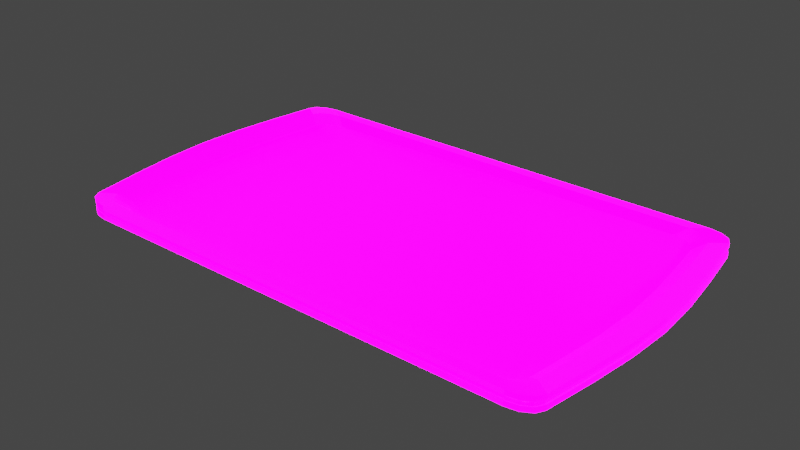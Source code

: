 # Source: uugui_tray.blend  (saved by Blender 2.83.18; exported with 4.5.12 LTS)
import bpy
from mathutils import Matrix  # noqa: F401  (used for matrix-valued properties, if any)

bpy.ops.wm.read_factory_settings(use_empty=True)
scene = bpy.context.scene
scene.name = 'Scene'

# ---- collections
col_collection = bpy.data.collections.new('Collection'); scene.collection.children.link(col_collection)

# ---- images (referenced by path relative to the original .blend; pixels are not part of the script)
import os
ASSET_DIR = os.environ.get("B2B_ASSET_DIR", "")  # directory of the original .blend (textures are referenced by path, not embedded)
HERE = os.path.dirname(os.path.abspath(__file__))  # packed textures are extracted next to this script under _unpacked/

def load_image(name, relpath, width, height, colorspace="sRGB"):
    """Load a texture the original file referenced (path relative to the .blend, or extracted next to this script)."""
    p = next((c for c in (os.path.join(HERE, relpath), os.path.join(ASSET_DIR, relpath)) if relpath and os.path.exists(c)), "")
    if p:
        img = bpy.data.images.load(p, check_existing=True)
        img.name = name
    else:  # same state as the original file: an image datablock whose file is absent (Cycles renders it pink)
        img = bpy.data.images.new(name, width, height)
        img.source = "FILE"
        img.filepath = "//" + (relpath or name)
    img.colorspace_settings.name = colorspace
    return img
img_tray_tray_basecolor_png = load_image('Tray_Tray_BaseColor.png', 'Textures/Tray_Tray_BaseColor.png', 1024, 1024, 'sRGB')
img_tray_tray_metallic_png = load_image('Tray_Tray_Metallic.png', 'Textures/Tray_Tray_Metallic.png', 1024, 1024, 'Non-Color')
img_tray_tray_roughness_png = load_image('Tray_Tray_Roughness.png', 'Textures/Tray_Tray_Roughness.png', 1024, 1024, 'Non-Color')
img_tray_tray_normal_png = load_image('Tray_Tray_Normal.png', 'Textures/Tray_Tray_Normal.png', 1024, 1024, 'Non-Color')
img_tray_tray_height_png = load_image('Tray_Tray_Height.png', 'Textures/Tray_Tray_Height.png', 1024, 1024, 'Non-Color')
img_tray_tray_emissive_png = load_image('Tray_Tray_Emissive.png', 'Textures/Tray_Tray_Emissive.png', 1024, 1024, 'sRGB')

# ---- materials (node trees are filled in below, after node groups)
mat_tray = bpy.data.materials.new('Tray')
mat_tray.alpha_threshold = 0.0
mat_tray.line_color = (0.0, 0.0, 0.0, 1.0)

# ---- node groups
ng_auto_smooth = bpy.data.node_groups.new('Auto Smooth', 'GeometryNodeTree')
_s = ng_auto_smooth.interface.new_socket(name='Geometry', in_out='OUTPUT', socket_type='NodeSocketGeometry')
_s = ng_auto_smooth.interface.new_socket(name='Geometry', in_out='INPUT', socket_type='NodeSocketGeometry')
_s = ng_auto_smooth.interface.new_socket(name='Angle', in_out='INPUT', socket_type='NodeSocketFloat')
_s.subtype = 'ANGLE'
_s.min_value = 0.0
_s.max_value = 3.142
ng_auto_smooth.is_modifier = True
_N = ng_auto_smooth.nodes; _L = ng_auto_smooth.links
n0 = _N.new('NodeGroupOutput'); n0.name = 'Group Output'; n0.location = (480, -100)
n1 = _N.new('NodeGroupInput'); n1.name = 'Group Input'; n1.location = (-420, -300)
n2 = _N.new('NodeGroupInput'); n2.name = 'Group Input.001'; n2.location = (-60, -100)
n3 = _N.new('GeometryNodeSetShadeSmooth'); n3.name = 'Set Shade Smooth'; n3.location = (120, -100)
n3.domain = 'EDGE'
n4 = _N.new('GeometryNodeSetShadeSmooth'); n4.name = 'Set Shade Smooth.001'; n4.location = (300, -100)
n5 = _N.new('GeometryNodeInputMeshEdgeAngle'); n5.name = 'Edge Angle'; n5.location = (-420, -220)
n6 = _N.new('GeometryNodeInputEdgeSmooth'); n6.name = 'Is Edge Smooth'; n6.location = (-60, -160)
n7 = _N.new('GeometryNodeInputShadeSmooth'); n7.name = 'Is Face Smooth'; n7.location = (-240, -340)
n8 = _N.new('FunctionNodeBooleanMath'); n8.name = 'Boolean Math'; n8.location = (-60, -220)
n9 = _N.new('FunctionNodeCompare'); n9.name = 'Compare'; n9.location = (-240, -180)
n9.operation = 'LESS_EQUAL'
_L.new(n5.outputs[0], n9.inputs[0])
_L.new(n4.outputs[0], n0.inputs[0])
_L.new(n1.outputs[1], n9.inputs[1])
_L.new(n9.outputs[0], n8.inputs[0])
_L.new(n7.outputs[0], n8.inputs[1])
_L.new(n2.outputs[0], n3.inputs[0])
_L.new(n6.outputs[0], n3.inputs[1])
_L.new(n3.outputs[0], n4.inputs[0])
_L.new(n8.outputs[0], n3.inputs[2])
n0.is_active_output = True

# ---- material node trees
mat_tray.use_nodes = True; mat_tray.node_tree.nodes.clear()
_N = mat_tray.node_tree.nodes; _L = mat_tray.node_tree.links
n0 = _N.new('NodeFrame'); n0.name = 'Frame'; n0.location = (-1270, 330)
n0.label = 'Mapping'
n0.width = 400
n1 = _N.new('NodeFrame'); n1.name = 'Frame.001'; n1.location = (-628, 530)
n1.label = 'Textures'
n1.width = 358
n2 = _N.new('ShaderNodeDisplacement'); n2.name = 'Displacement'; n2.location = (10, -260)
n2.inputs[2].default_value = 1.0
n3 = _N.new('ShaderNodeNormalMap'); n3.name = 'Normal Map'; n3.location = (-240, -340)
n4 = _N.new('ShaderNodeMapping'); n4.name = 'Mapping'; n4.location = (230, -30)
n5 = _N.new('ShaderNodeTexCoord'); n5.name = 'Texture Coordinate'; n5.location = (30, -30)
n6 = _N.new('ShaderNodeBsdfPrincipled'); n6.name = 'Principled BSDF'; n6.location = (10, 300)
n6.distribution = 'GGX'
n6.subsurface_method = 'BURLEY'
n6.inputs[3].default_value = 1.45
n6.inputs[27].default_value = (0.0, 0.0, 0.0, 1.0)
n6.inputs[28].default_value = 1.0
n7 = _N.new('ShaderNodeTexImage'); n7.name = 'Image Texture.001'; n7.location = (88, -30)
n7.label = 'Base Color'
n7.image = img_tray_tray_basecolor_png
n8 = _N.new('ShaderNodeTexImage'); n8.name = 'Image Texture.002'; n8.location = (88, -310)
n8.label = 'Metallic'
n8.image = img_tray_tray_metallic_png
n9 = _N.new('ShaderNodeTexImage'); n9.name = 'Image Texture.003'; n9.location = (88, -590)
n9.label = 'Roughness'
n9.image = img_tray_tray_roughness_png
n10 = _N.new('ShaderNodeTexImage'); n10.name = 'Image Texture.004'; n10.location = (88, -870)
n10.label = 'Normal'
n10.image = img_tray_tray_normal_png
n11 = _N.new('NodeReroute'); n11.name = 'Reroute'; n11.location = (38, -700)
n11.width = 16
n11.socket_idname = 'NodeSocketVector'
n12 = _N.new('ShaderNodeTexImage'); n12.name = 'Image Texture'; n12.location = (88, -1150)
n12.label = 'Displacement'
n12.image = img_tray_tray_height_png
n13 = _N.new('ShaderNodeTexImage'); n13.name = 'Image Texture.005'; n13.location = (82, -1418)
n13.label = 'Emission'
n13.image = img_tray_tray_emissive_png
n14 = _N.new('ShaderNodeEmission'); n14.name = 'Emission'; n14.location = (2, -880)
n14.inputs[1].default_value = 10.0
n15 = _N.new('ShaderNodeOutputMaterial'); n15.name = 'Material Output'; n15.location = (640, 219)
n16 = _N.new('ShaderNodeAddShader'); n16.name = 'Add Shader'; n16.location = (366, 153)
n4.parent = n0
n5.parent = n0
n7.parent = n1
n8.parent = n1
n9.parent = n1
n10.parent = n1
n11.parent = n1
n12.parent = n1
n13.parent = n1
_L.new(n12.outputs[0], n2.inputs[0])
_L.new(n2.outputs[0], n15.inputs[2])
_L.new(n7.outputs[0], n6.inputs[0])
_L.new(n8.outputs[0], n6.inputs[1])
_L.new(n9.outputs[0], n6.inputs[2])
_L.new(n10.outputs[0], n3.inputs[1])
_L.new(n3.outputs[0], n6.inputs[5])
_L.new(n11.outputs[0], n7.inputs[0])
_L.new(n11.outputs[0], n8.inputs[0])
_L.new(n11.outputs[0], n9.inputs[0])
_L.new(n11.outputs[0], n10.inputs[0])
_L.new(n11.outputs[0], n12.inputs[0])
_L.new(n4.outputs[0], n11.inputs[0])
_L.new(n5.outputs[2], n4.inputs[0])
_L.new(n13.outputs[0], n14.inputs[0])
_L.new(n14.outputs[0], n16.inputs[1])
_L.new(n6.outputs[0], n16.inputs[0])
_L.new(n16.outputs[0], n15.inputs[0])
n15.is_active_output = True

# ---- world
world_world = bpy.data.worlds.new('World'); scene.world = world_world
world_world.use_nodes = True; world_world.node_tree.nodes.clear()
_N = world_world.node_tree.nodes; _L = world_world.node_tree.links
n0 = _N.new('ShaderNodeOutputWorld'); n0.name = 'World Output'; n0.location = (300, 300)
n1 = _N.new('ShaderNodeBackground'); n1.name = 'Background'; n1.location = (10, 300)
n1.inputs[0].default_value = (0.05088, 0.05088, 0.05088, 1.0)
_L.new(n1.outputs[0], n0.inputs[0])
n0.is_active_output = True
world_world.color = (0.05088, 0.05088, 0.05088)
world_world.use_sun_shadow = False
world_world.sun_shadow_jitter_overblur = 0.0

# ---- meshes
me_cube = bpy.data.meshes.new('Cube')
me_cube.from_pydata([(0.1216, 0.08555, -0.0002556), (0.1374, 0.07646, -0.0002556), (0.129, 0.08433, -0.0002556), (0.1348, 0.08101, -0.0002556), (0.1374, -0.07646, -0.0002556), (0.1216, -0.08555, -0.0002556), (0.1348, -0.08101, -0.0002556), (0.129, -0.08433, -0.0002556), (-0.1374, 0.07646, -0.0002556), (-0.1216, 0.08555, -0.0002556), (-0.1348, 0.08101, -0.0002556), (-0.129, 0.08433, -0.0002556), (-0.1216, -0.08555, -0.0002556), (-0.1374, -0.07646, -0.0002556), (-0.129, -0.08433, -0.0002556), (-0.1348, -0.08101, -0.0002556), (-0.1286, 0.09031, 0.004146), (-0.1444, 0.0812, 0.004146), (-0.136, 0.08909, 0.004146), (-0.1418, 0.08576, 0.004146), (-0.1444, -0.0812, 0.004146), (-0.1286, -0.09031, 0.004146), (-0.1418, -0.08576, 0.004146), (-0.136, -0.08909, 0.004146), (0.1444, 0.0812, 0.004146), (0.1286, 0.09031, 0.004146), (0.1418, 0.08576, 0.004146), (0.136, 0.08909, 0.004146), (0.1286, -0.09031, 0.004146), (0.1444, -0.0812, 0.004146), (0.136, -0.08909, 0.004146), (0.1418, -0.08576, 0.004146), (0.14, 0.05722, -0.0002556), (0.14, -0.05722, -0.0002556), (0.1433, 0.02861, -0.0002555), (0.1446, 1.786e-09, -0.0002555), (0.1433, -0.02861, -0.0002555), (0.1478, -0.05722, 0.004146), (0.1478, 0.05722, 0.004146), (0.1512, -0.02861, 0.004146), (0.1527, 5.32e-17, 0.004146), (0.1512, 0.02861, 0.004146), (-0.14, -0.05722, -0.0002556), (-0.14, 0.05722, -0.0002556), (-0.1433, -0.02861, -0.0002555), (-0.1446, -1.786e-09, -0.0002555), (-0.1433, 0.02861, -0.0002555), (-0.1478, 0.05722, 0.004146), (-0.1478, -0.05722, 0.004146), (-0.1512, 0.02861, 0.004146), (-0.1527, 5.32e-17, 0.004146), (-0.1512, -0.02861, 0.004146), (0.1464, 0.08641, -0.005875), (0.1534, 0.08748, -0.004304), (0.1368, 0.09191, -0.005875), (0.1377, 0.09656, -0.004304), (0.1447, 0.0893, -0.005875), (0.1508, 0.09202, -0.004304), (0.1416, 0.09111, -0.005875), (0.145, 0.09534, -0.004304), (0.1368, -0.09191, -0.005875), (0.1377, -0.09656, -0.004304), (0.1464, -0.08641, -0.005875), (0.1534, -0.08748, -0.004304), (0.1416, -0.09111, -0.005875), (0.145, -0.09534, -0.004304), (0.1447, -0.0893, -0.005875), (0.1508, -0.09202, -0.004304), (-0.1368, 0.09191, -0.005875), (-0.1377, 0.09656, -0.004304), (-0.1464, 0.08641, -0.005875), (-0.1534, 0.08748, -0.004304), (-0.1416, 0.09111, -0.005875), (-0.145, 0.09534, -0.004304), (-0.1447, 0.0893, -0.005875), (-0.1508, 0.09202, -0.004304), (-0.1464, -0.08641, -0.005875), (-0.1534, -0.08748, -0.004304), (-0.1368, -0.09191, -0.005875), (-0.1377, -0.09656, -0.004304), (-0.1447, -0.0893, -0.005875), (-0.1508, -0.09202, -0.004304), (-0.1416, -0.09111, -0.005875), (-0.145, -0.09534, -0.004304), (0.151, -0.0568, -0.005876), (0.1581, -0.05722, -0.004305), (0.151, 0.0568, -0.005876), (0.1581, 0.05722, -0.004305), (0.1546, -0.02834, -0.005876), (0.1617, -0.02861, -0.004305), (0.1561, 1.792e-09, -0.005877), (0.1632, 1.762e-09, -0.004305), (0.1546, 0.02834, -0.005876), (0.1617, 0.02861, -0.004305), (-0.151, 0.0568, -0.005876), (-0.1581, 0.05722, -0.004305), (-0.151, -0.0568, -0.005876), (-0.1581, -0.05722, -0.004305), (-0.1546, 0.02834, -0.005876), (-0.1617, 0.02861, -0.004305), (-0.1561, -1.792e-09, -0.005877), (-0.1632, -1.762e-09, -0.004305), (-0.1546, -0.02834, -0.005876), (-0.1617, -0.02861, -0.004305), (0.1474, 0.09051, -0.005875), (0.1495, 0.08689, -0.005875), (0.1431, 0.09299, -0.005875), (0.1372, 0.09398, -0.005875), (-0.1372, -0.09398, -0.005875), (-0.1431, -0.09299, -0.005875), (-0.1474, -0.09051, -0.005875), (-0.1495, -0.08689, -0.005875), (0.1431, -0.09299, -0.005875), (0.1372, -0.09398, -0.005875), (0.1474, -0.09051, -0.005875), (0.1495, -0.08689, -0.005875), (-0.1431, 0.09299, -0.005875), (-0.1372, 0.09398, -0.005875), (-0.1474, 0.09051, -0.005875), (-0.1495, 0.08689, -0.005875), (0.1578, -0.02846, -0.005876), (0.1541, -0.05699, -0.005876), (0.1593, 1.792e-09, -0.005877), (0.1578, 0.02846, -0.005876), (0.1541, 0.05699, -0.005876), (-0.1578, 0.02846, -0.005876), (-0.1541, 0.05699, -0.005876), (-0.1593, -1.792e-09, -0.005877), (-0.1578, -0.02846, -0.005876), (-0.1541, -0.05699, -0.005876), (0.1398, 0.08627, -0.004524), (0.1414, 0.08348, -0.004524), (0.1368, 0.08803, -0.004524), (0.1322, 0.08879, -0.004524), (-0.1322, -0.08879, -0.004524), (-0.1368, -0.08803, -0.004524), (-0.1398, -0.08627, -0.004524), (-0.1414, -0.08348, -0.004524), (0.1368, -0.08803, -0.004524), (0.1322, -0.08879, -0.004524), (0.1398, -0.08627, -0.004524), (0.1414, -0.08348, -0.004524), (-0.1368, 0.08803, -0.004524), (-0.1322, 0.08879, -0.004524), (-0.1398, 0.08627, -0.004524), (-0.1414, 0.08348, -0.004524), (0.1494, -0.02738, -0.004525), (0.1459, -0.05487, -0.004525), (0.1508, 1.663e-09, -0.004526), (0.1494, 0.02738, -0.004525), (0.1459, 0.05487, -0.004525), (-0.1494, 0.02738, -0.004525), (-0.1459, 0.05487, -0.004525), (-0.1508, -1.799e-09, -0.004526), (-0.1494, -0.02738, -0.004525), (-0.1459, -0.05487, -0.004525), (0.1534, 0.08747, -0.001395), (0.1534, 0.08746, 0.001513), (0.1508, 0.09201, 0.001513), (0.1508, 0.09202, -0.001395), (0.1581, 0.05722, -0.001396), (0.1581, 0.05722, 0.001513), (0.145, 0.09534, -0.001395), (0.145, 0.09534, 0.001513), (0.1377, 0.09656, 0.001513), (0.1377, 0.09656, -0.001395), (-0.1377, 0.09656, 0.001513), (-0.1377, 0.09656, -0.001395), (0.1377, -0.09656, -0.001395), (0.1377, -0.09656, 0.001513), (0.145, -0.09534, 0.001513), (0.145, -0.09534, -0.001395), (-0.1377, -0.09656, -0.001395), (-0.1377, -0.09656, 0.001513), (0.1508, -0.09202, -0.001395), (0.1508, -0.09201, 0.001513), (0.1534, -0.08746, 0.001513), (0.1534, -0.08747, -0.001395), (0.1581, -0.05722, 0.001513), (0.1581, -0.05722, -0.001396), (-0.145, 0.09534, 0.001513), (-0.145, 0.09534, -0.001395), (-0.1508, 0.09202, -0.001395), (-0.1508, 0.09201, 0.001513), (-0.1534, 0.08746, 0.001513), (-0.1534, 0.08747, -0.001395), (-0.1581, 0.05722, 0.001513), (-0.1581, 0.05722, -0.001396), (-0.1508, -0.09201, 0.001513), (-0.1508, -0.09202, -0.001395), (-0.1534, -0.08747, -0.001395), (-0.1534, -0.08746, 0.001513), (-0.1581, -0.05722, -0.001396), (-0.1581, -0.05722, 0.001513), (-0.145, -0.09534, -0.001395), (-0.145, -0.09534, 0.001513), (0.1617, -0.02861, 0.001513), (0.1617, -0.02861, -0.001396), (0.1617, 0.02861, -0.001396), (0.1617, 0.02861, 0.001513), (0.1632, 5.873e-10, 0.001513), (0.1632, 1.175e-09, -0.001396), (-0.1617, 0.02861, 0.001513), (-0.1617, 0.02861, -0.001396), (-0.1617, -0.02861, -0.001396), (-0.1617, -0.02861, 0.001513), (-0.1632, -5.873e-10, 0.001513), (-0.1632, -1.175e-09, -0.001396), (0.1524, 0.08732, -0.001395), (0.1524, 0.08731, 0.001513), (0.1499, 0.09163, 0.001513), (0.1499, 0.09163, -0.001395), (0.157, 0.05716, -0.001396), (0.157, 0.05716, 0.001513), (0.1445, 0.09474, -0.001395), (0.1445, 0.09474, 0.001513), (0.1376, 0.09589, 0.001513), (0.1376, 0.09589, -0.001395), (-0.1376, 0.09589, 0.001513), (-0.1376, 0.09589, -0.001395), (0.1376, -0.09589, -0.001395), (0.1376, -0.09589, 0.001513), (0.1445, -0.09474, 0.001513), (0.1445, -0.09474, -0.001395), (-0.1376, -0.09589, -0.001395), (-0.1376, -0.09589, 0.001513), (0.1499, -0.09163, -0.001395), (0.1499, -0.09163, 0.001513), (0.1524, -0.08731, 0.001513), (0.1524, -0.08732, -0.001395), (0.157, -0.05716, 0.001513), (0.157, -0.05716, -0.001396), (-0.1445, 0.09474, 0.001513), (-0.1445, 0.09474, -0.001395), (-0.1499, 0.09163, -0.001395), (-0.1499, 0.09163, 0.001513), (-0.1524, 0.08731, 0.001513), (-0.1524, 0.08732, -0.001395), (-0.157, 0.05716, 0.001513), (-0.157, 0.05716, -0.001396), (-0.1499, -0.09163, 0.001513), (-0.1499, -0.09163, -0.001395), (-0.1524, -0.08732, -0.001395), (-0.1524, -0.08731, 0.001513), (-0.157, -0.05716, -0.001396), (-0.157, -0.05716, 0.001513), (-0.1445, -0.09474, -0.001395), (-0.1445, -0.09474, 0.001513), (0.1607, -0.02857, 0.001513), (0.1607, -0.02857, -0.001396), (0.1607, 0.02857, -0.001396), (0.1607, 0.02857, 0.001513), (0.1622, 5.897e-10, 0.001513), (0.1622, 1.177e-09, -0.001396), (-0.1607, 0.02857, 0.001513), (-0.1607, 0.02857, -0.001396), (-0.1607, -0.02857, -0.001396), (-0.1607, -0.02857, 0.001513), (-0.1622, -5.897e-10, 0.001513), (-0.1622, -1.177e-09, -0.001396), (-0.1377, 0.09656, 0.004375), (-0.1534, 0.08745, 0.004375), (-0.145, 0.09534, 0.004375), (-0.1508, 0.09201, 0.004375), (-0.1534, -0.08745, 0.004375), (-0.1377, -0.09656, 0.004375), (-0.1508, -0.09201, 0.004375), (-0.145, -0.09534, 0.004375), (0.1534, 0.08745, 0.004375), (0.1377, 0.09656, 0.004375), (0.1508, 0.09201, 0.004375), (0.145, 0.09534, 0.004375), (0.1377, -0.09656, 0.004375), (0.1534, -0.08745, 0.004375), (0.145, -0.09534, 0.004375), (0.1508, -0.09201, 0.004375), (0.1581, 0.05722, 0.004375), (0.1581, -0.05722, 0.004375), (0.1617, 0.02861, 0.004376), (0.1632, 9.439e-12, 0.004376), (0.1617, -0.02861, 0.004376), (-0.1581, 0.05722, 0.004375), (-0.1581, -0.05722, 0.004375), (-0.1617, 0.02861, 0.004376), (-0.1632, -9.439e-12, 0.004376), (-0.1617, -0.02861, 0.004376), (-0.1216, -0.05722, -0.0002556), (-0.1216, -0.02861, -0.0002555), (-0.1216, -1.501e-09, -0.0002555), (-0.1216, 0.02861, -0.0002555), (-0.1216, 0.05722, -0.0002556), (-0.129, -0.05722, -0.0002556), (-0.129, -0.02861, -0.0002555), (-0.129, -1.594e-09, -0.0002555), (-0.129, 0.02861, -0.0002555), (-0.129, 0.05722, -0.0002556), (-0.1348, -0.05722, -0.0002556), (-0.1348, -0.02861, -0.0002555), (-0.1348, -1.665e-09, -0.0002555), (-0.1348, 0.02861, -0.0002555), (-0.1348, 0.05722, -0.0002556), (0.1216, -0.05722, -0.0002556), (0.1216, -0.02861, -0.0002555), (0.1216, 1.501e-09, -0.0002555), (0.1216, 0.02861, -0.0002555), (0.1216, 0.05722, -0.0002556), (0.129, -0.05722, -0.0002556), (0.129, -0.02861, -0.0002555), (0.129, 1.594e-09, -0.0002555), (0.129, 0.02861, -0.0002555), (0.129, 0.05722, -0.0002556), (0.1348, -0.05722, -0.0002556), (0.1348, -0.02861, -0.0002555), (0.1348, 1.665e-09, -0.0002555), (0.1348, 0.02861, -0.0002555), (0.1348, 0.05722, -0.0002556), (0.1322, 0.05487, -0.004524), (0.1368, 0.05487, -0.004524), (0.1398, 0.05487, -0.004524), (0.1322, 0.02738, -0.004524), (0.1368, 0.02738, -0.004524), (0.1398, 0.02738, -0.004524), (0.1322, 0.0, -0.004524), (0.1368, 0.0, -0.004524), (0.1398, 0.0, -0.004524), (0.1322, -0.02738, -0.004524), (0.1368, -0.02738, -0.004524), (0.1398, -0.02738, -0.004524), (0.1322, -0.05487, -0.004524), (0.1368, -0.05487, -0.004524), (0.1398, -0.05487, -0.004524), (-0.1322, 0.05487, -0.004525), (-0.1322, 0.02738, -0.004525), (-0.1322, -1.681e-09, -0.004525), (-0.1322, -0.02738, -0.004525), (-0.1322, -0.05487, -0.004525), (-0.1368, 0.05487, -0.004525), (-0.1368, 0.02738, -0.004525), (-0.1368, -1.71e-09, -0.004525), (-0.1368, -0.02738, -0.004525), (-0.1368, -0.05487, -0.004525), (-0.1398, 0.05487, -0.004525), (-0.1398, 0.02738, -0.004525), (-0.1398, -1.73e-09, -0.004526), (-0.1398, -0.02738, -0.004525), (-0.1398, -0.05487, -0.004525)], [], [(0, 25, 16, 9), (12, 21, 28, 5), (264, 282, 193, 191), (172, 194, 83, 79), (4, 29, 37, 33), (158, 163, 271, 270), (260, 269, 164, 166), (272, 265, 173, 169), (281, 261, 184, 186), (32, 38, 24, 1), (8, 17, 47, 43), (275, 31, 30, 274), (156, 160, 87, 53), (273, 29, 31, 275), (167, 165, 55, 69), (194, 189, 81, 83), (190, 192, 97, 77), (168, 172, 79, 61), (261, 17, 19, 263), (179, 177, 63, 85), (180, 183, 263, 262), (189, 190, 77, 81), (187, 185, 71, 95), (260, 16, 25, 269), (266, 264, 191, 188), (281, 47, 17, 261), (272, 28, 21, 265), (157, 158, 270, 268), (264, 20, 48, 282), (268, 24, 38, 276), (274, 30, 28, 272), (163, 164, 269, 271), (170, 175, 275, 274), (169, 170, 274, 272), (16, 18, 11, 9), (18, 19, 10, 11), (19, 17, 8, 10), (12, 14, 23, 21), (14, 15, 22, 23), (15, 13, 20, 22), (24, 26, 3, 1), (26, 27, 2, 3), (27, 25, 0, 2), (4, 6, 31, 29), (6, 7, 30, 31), (7, 5, 28, 30), (271, 27, 26, 270), (268, 276, 161, 157), (277, 273, 176, 178), (311, 6, 4, 33), (263, 19, 18, 262), (42, 48, 20, 13), (199, 161, 276, 278), (200, 199, 278, 279), (196, 200, 279, 280), (178, 196, 280, 277), (282, 48, 51, 285), (283, 49, 47, 281), (32, 34, 41, 38), (34, 35, 40, 41), (35, 36, 39, 40), (36, 33, 37, 39), (284, 50, 49, 283), (285, 51, 50, 284), (205, 193, 282, 285), (206, 205, 285, 284), (202, 206, 284, 283), (186, 202, 283, 281), (42, 44, 51, 48), (44, 45, 50, 51), (45, 46, 49, 50), (46, 43, 47, 49), (84, 147, 146, 88), (104, 57, 53, 105), (106, 59, 57, 104), (107, 55, 59, 106), (108, 79, 83, 109), (109, 83, 81, 110), (110, 81, 77, 111), (112, 65, 61, 113), (114, 67, 65, 112), (115, 63, 67, 114), (116, 73, 69, 117), (118, 75, 73, 116), (119, 71, 75, 118), (117, 69, 55, 107), (79, 108, 113, 61), (120, 89, 85, 121), (122, 91, 89, 120), (123, 93, 91, 122), (124, 87, 93, 123), (125, 99, 95, 126), (127, 101, 99, 125), (128, 103, 101, 127), (129, 97, 103, 128), (105, 53, 87, 124), (121, 85, 63, 115), (71, 119, 126, 95), (97, 129, 111, 77), (270, 26, 24, 268), (56, 104, 105, 52), (58, 106, 104, 56), (54, 107, 106, 58), (78, 108, 109, 82), (82, 109, 110, 80), (80, 110, 111, 76), (64, 112, 113, 60), (66, 114, 112, 64), (62, 115, 114, 66), (72, 116, 117, 68), (74, 118, 116, 72), (70, 119, 118, 74), (68, 117, 107, 54), (60, 113, 108, 78), (88, 120, 121, 84), (90, 122, 120, 88), (92, 123, 122, 90), (86, 124, 123, 92), (98, 125, 126, 94), (100, 127, 125, 98), (102, 128, 127, 100), (96, 129, 128, 102), (52, 105, 124, 86), (84, 121, 115, 62), (94, 126, 119, 70), (76, 111, 129, 96), (345, 136, 137, 155), (64, 138, 140, 66), (86, 150, 131, 52), (52, 131, 130, 56), (88, 146, 148, 90), (66, 140, 141, 62), (62, 141, 147, 84), (56, 130, 132, 58), (90, 148, 149, 92), (68, 143, 142, 72), (70, 145, 152, 94), (58, 132, 133, 54), (92, 149, 150, 86), (72, 142, 144, 74), (96, 155, 137, 76), (82, 135, 134, 78), (94, 152, 151, 98), (74, 144, 145, 70), (80, 136, 135, 82), (98, 151, 153, 100), (54, 133, 143, 68), (76, 137, 136, 80), (100, 153, 154, 102), (78, 134, 139, 60), (60, 139, 138, 64), (102, 154, 155, 96), (53, 57, 159, 156), (189, 241, 242, 190), (99, 101, 207, 203), (163, 215, 216, 164), (101, 103, 204, 207), (191, 243, 240, 188), (103, 97, 192, 204), (165, 217, 214, 162), (89, 91, 201, 197), (187, 239, 237, 185), (95, 99, 203, 187), (170, 222, 227, 175), (91, 93, 198, 201), (184, 236, 238, 186), (93, 87, 160, 198), (174, 226, 223, 171), (73, 75, 182, 181), (158, 210, 215, 163), (57, 59, 162, 159), (175, 227, 228, 176), (183, 184, 261, 263), (162, 214, 211, 159), (266, 22, 20, 264), (177, 229, 226, 174), (75, 71, 185, 182), (180, 232, 235, 183), (175, 176, 273, 275), (156, 208, 212, 160), (69, 73, 181, 167), (182, 234, 233, 181), (267, 266, 188, 195), (161, 213, 209, 157), (265, 267, 195, 173), (199, 251, 213, 161), (85, 89, 197, 179), (169, 221, 222, 170), (267, 23, 22, 266), (160, 212, 250, 198), (166, 180, 262, 260), (171, 223, 220, 168), (61, 65, 171, 168), (200, 252, 251, 199), (269, 25, 27, 271), (167, 219, 217, 165), (67, 63, 177, 174), (198, 250, 253, 201), (65, 67, 174, 171), (164, 216, 218, 166), (59, 55, 165, 162), (186, 238, 254, 202), (265, 21, 23, 267), (194, 246, 241, 189), (208, 211, 210, 209), (255, 259, 258, 254), (259, 256, 257, 258), (256, 244, 245, 257), (249, 253, 252, 248), (239, 255, 254, 238), (253, 250, 251, 252), (250, 212, 213, 251), (233, 234, 235, 232), (211, 214, 215, 210), (238, 236, 237, 239), (240, 243, 242, 241), (234, 237, 236, 235), (230, 228, 229, 231), (219, 233, 232, 218), (221, 225, 224, 220), (243, 245, 244, 242), (231, 249, 248, 230), (247, 240, 241, 246), (218, 216, 217, 219), (220, 223, 222, 221), (209, 213, 212, 208), (226, 229, 228, 227), (223, 226, 227, 222), (214, 217, 216, 215), (225, 247, 246, 224), (195, 247, 225, 173), (185, 237, 234, 182), (172, 224, 246, 194), (183, 235, 236, 184), (176, 228, 230, 178), (159, 211, 208, 156), (179, 231, 229, 177), (157, 209, 210, 158), (181, 233, 219, 167), (207, 259, 255, 203), (166, 218, 232, 180), (202, 254, 258, 206), (173, 225, 221, 169), (204, 256, 259, 207), (168, 220, 224, 172), (206, 258, 257, 205), (193, 245, 243, 191), (192, 244, 256, 204), (190, 242, 244, 192), (205, 257, 245, 193), (197, 249, 231, 179), (201, 253, 249, 197), (178, 230, 248, 196), (196, 248, 252, 200), (188, 240, 247, 195), (203, 255, 239, 187), (260, 262, 18, 16), (278, 276, 38, 41), (279, 278, 41, 40), (280, 279, 40, 39), (277, 280, 39, 37), (273, 277, 37, 29), (3, 315, 32, 1), (315, 314, 34, 32), (314, 313, 35, 34), (313, 312, 36, 35), (312, 311, 33, 36), (295, 294, 289, 290), (294, 293, 288, 289), (293, 292, 287, 288), (292, 291, 286, 287), (291, 14, 12, 286), (11, 295, 290, 9), (300, 299, 294, 295), (299, 298, 293, 294), (298, 297, 292, 293), (297, 296, 291, 292), (296, 15, 14, 291), (10, 300, 295, 11), (43, 46, 299, 300), (46, 45, 298, 299), (45, 44, 297, 298), (44, 42, 296, 297), (42, 13, 15, 296), (8, 43, 300, 10), (290, 289, 304, 305), (289, 288, 303, 304), (288, 287, 302, 303), (287, 286, 301, 302), (286, 12, 5, 301), (9, 290, 305, 0), (305, 304, 309, 310), (304, 303, 308, 309), (303, 302, 307, 308), (302, 301, 306, 307), (301, 5, 7, 306), (0, 305, 310, 2), (310, 309, 314, 315), (309, 308, 313, 314), (308, 307, 312, 313), (307, 306, 311, 312), (306, 7, 6, 311), (2, 310, 315, 3), (329, 138, 139, 328), (330, 140, 138, 329), (147, 141, 140, 330), (130, 318, 317, 132), (132, 317, 316, 133), (144, 341, 152, 145), (131, 150, 318, 130), (318, 321, 320, 317), (317, 320, 319, 316), (341, 342, 151, 152), (150, 149, 321, 318), (321, 324, 323, 320), (320, 323, 322, 319), (342, 343, 153, 151), (149, 148, 324, 321), (324, 327, 326, 323), (323, 326, 325, 322), (343, 344, 154, 153), (148, 146, 327, 324), (327, 330, 329, 326), (326, 329, 328, 325), (344, 345, 155, 154), (146, 147, 330, 327), (325, 328, 335, 334), (322, 325, 334, 333), (319, 322, 333, 332), (316, 319, 332, 331), (133, 316, 331, 143), (328, 139, 134, 335), (334, 335, 340, 339), (333, 334, 339, 338), (332, 333, 338, 337), (331, 332, 337, 336), (143, 331, 336, 142), (335, 134, 135, 340), (339, 340, 345, 344), (338, 339, 344, 343), (337, 338, 343, 342), (336, 337, 342, 341), (142, 336, 341, 144), (340, 135, 136, 345)])
me_cube.polygons.foreach_set('use_smooth', [True] * 344)
_uv = me_cube.uv_layers.new(name='UVMap')
_uv.uv.foreach_set('vector', [0.8556, 0.035, 0.8695, 0.01991, 0.8695, 0.5717, 0.8556, 0.5566, 0.8837, 0.035, 0.8976, 0.01991, 0.8976, 0.5717, 0.8837, 0.5566, 0.9935, 0.3784, 0.9935, 0.3128, 0.9996, 0.3128, 0.9996, 0.3784, 0.06101, 0.6483, 0.06101, 0.6643, 0.05477, 0.6643, 0.05477, 0.6484, 0.807, 0.7284, 0.7894, 0.7388, 0.7824, 0.6873, 0.8017, 0.6871, 0.08268, 0.6786, 0.08268, 0.6643, 0.08882, 0.6643, 0.08882, 0.6786, 0.9857, 0.0003784, 0.9857, 0.4563, 0.9778, 0.4564, 0.9778, 0.0004107, 0.9778, 0.9131, 0.9778, 0.4572, 0.9857, 0.4571, 0.9857, 0.9131, 0.9935, 0.06604, 0.9935, 0.0003977, 0.9996, 0.0003784, 0.9996, 0.06604, 0.8017, 0.4414, 0.7824, 0.4413, 0.7894, 0.3898, 0.807, 0.4002, 0.807, 0.3522, 0.7894, 0.3626, 0.7824, 0.3111, 0.8017, 0.3109, 0.5341, 0.6217, 0.5337, 0.6453, 0.5204, 0.6511, 0.5212, 0.6274, 0.9927, 0.000398, 0.9927, 0.06607, 0.9865, 0.06607, 0.9865, 0.0003784, 0.5452, 0.6227, 0.545, 0.6461, 0.5337, 0.6453, 0.5341, 0.6217, 0.9682, 0.4609, 0.9682, 0.9205, 0.9602, 0.9206, 0.9602, 0.4609, 0.06101, 0.6643, 0.061, 0.6785, 0.05476, 0.6785, 0.05477, 0.6643, 0.9927, 0.3793, 0.9927, 0.445, 0.9865, 0.445, 0.9865, 0.3793, 0.9602, 0.4601, 0.9602, 0.0004356, 0.9682, 0.0003784, 0.9682, 0.4601, 0.4329, 0.6227, 0.4327, 0.6461, 0.4214, 0.6453, 0.4218, 0.6217, 0.9927, 0.3128, 0.9927, 0.3785, 0.9865, 0.3785, 0.9865, 0.3128, 0.09649, 0.6739, 0.09648, 0.6596, 0.1026, 0.6596, 0.1026, 0.6739, 0.061, 0.6785, 0.06101, 0.6898, 0.05477, 0.6898, 0.05476, 0.6785, 0.9927, 0.6917, 0.9927, 0.7574, 0.9865, 0.7574, 0.9865, 0.6917, 0.8829, 0.5912, 0.8695, 0.5717, 0.8695, 0.01991, 0.8829, 0.0003784, 0.08191, 0.6786, 0.08192, 0.6898, 0.07578, 0.6898, 0.07577, 0.6786, 0.7605, 0.3109, 0.7824, 0.3111, 0.7894, 0.3626, 0.77, 0.3758, 0.911, 0.5912, 0.8976, 0.5717, 0.8976, 0.01991, 0.911, 0.0003784, 0.08268, 0.6898, 0.08268, 0.6786, 0.08882, 0.6786, 0.08882, 0.6898, 0.77, 0.0003784, 0.7894, 0.01361, 0.7824, 0.06509, 0.7605, 0.06527, 0.77, 0.3766, 0.7894, 0.3898, 0.7824, 0.4413, 0.7605, 0.4415, 0.5212, 0.6274, 0.5204, 0.6511, 0.5085, 0.662, 0.5098, 0.6384, 0.08268, 0.6643, 0.08268, 0.6484, 0.08882, 0.6483, 0.08882, 0.6643, 0.08958, 0.6739, 0.08958, 0.6596, 0.09572, 0.6596, 0.09572, 0.6739, 0.08959, 0.6898, 0.08958, 0.6739, 0.09572, 0.6739, 0.09573, 0.6898, 0.3962, 0.662, 0.4081, 0.6511, 0.4088, 0.6715, 0.3968, 0.6823, 0.4081, 0.6511, 0.4214, 0.6453, 0.4217, 0.6657, 0.4088, 0.6715, 0.4214, 0.6453, 0.4327, 0.6461, 0.4329, 0.6664, 0.4217, 0.6657, 0.4343, 0.6217, 0.4462, 0.6325, 0.4456, 0.653, 0.4336, 0.642, 0.4462, 0.6325, 0.4592, 0.6383, 0.4589, 0.6587, 0.4456, 0.653, 0.4592, 0.6383, 0.4703, 0.6376, 0.4701, 0.6579, 0.4589, 0.6587, 0.5076, 0.6579, 0.4963, 0.6587, 0.4966, 0.6383, 0.5077, 0.6376, 0.4963, 0.6587, 0.483, 0.653, 0.4837, 0.6325, 0.4966, 0.6383, 0.483, 0.653, 0.4711, 0.642, 0.4717, 0.6217, 0.4837, 0.6325, 0.5452, 0.6664, 0.534, 0.6657, 0.5337, 0.6453, 0.545, 0.6461, 0.534, 0.6657, 0.5211, 0.6715, 0.5204, 0.6511, 0.5337, 0.6453, 0.5211, 0.6715, 0.5091, 0.6823, 0.5085, 0.662, 0.5204, 0.6511, 0.4838, 0.6766, 0.483, 0.653, 0.4963, 0.6587, 0.4967, 0.6823, 0.9935, 0.7572, 0.9935, 0.6916, 0.9996, 0.6916, 0.9996, 0.7572, 0.9935, 0.4448, 0.9935, 0.3792, 0.9996, 0.3792, 0.9996, 0.4448, 0.6885, 0.5999, 0.7396, 0.5999, 0.7298, 0.6055, 0.6885, 0.6111, 0.4218, 0.6217, 0.4214, 0.6453, 0.4081, 0.6511, 0.4089, 0.6274, 0.8017, 0.06526, 0.7824, 0.06509, 0.7894, 0.01361, 0.807, 0.02397, 0.9996, 0.6297, 0.9996, 0.6916, 0.9935, 0.6916, 0.9935, 0.6297, 0.9996, 0.5682, 0.9996, 0.6297, 0.9935, 0.6297, 0.9935, 0.5682, 0.9996, 0.5067, 0.9996, 0.5682, 0.9935, 0.5682, 0.9935, 0.5067, 0.9996, 0.4448, 0.9996, 0.5067, 0.9935, 0.5067, 0.9935, 0.4448, 0.7605, 0.06527, 0.7824, 0.06509, 0.7756, 0.1266, 0.7531, 0.1267, 0.7531, 0.2495, 0.7756, 0.2496, 0.7824, 0.3111, 0.7605, 0.3109, 0.8017, 0.4414, 0.7952, 0.5029, 0.7756, 0.5028, 0.7824, 0.4413, 0.7952, 0.5029, 0.7925, 0.5643, 0.7728, 0.5643, 0.7756, 0.5028, 0.7925, 0.5643, 0.7952, 0.6257, 0.7756, 0.6258, 0.7728, 0.5643, 0.7952, 0.6257, 0.8017, 0.6871, 0.7824, 0.6873, 0.7756, 0.6258, 0.7501, 0.1881, 0.7728, 0.1881, 0.7756, 0.2496, 0.7531, 0.2495, 0.7531, 0.1267, 0.7756, 0.1266, 0.7728, 0.1881, 0.7501, 0.1881, 0.9996, 0.2509, 0.9996, 0.3128, 0.9935, 0.3128, 0.9935, 0.2509, 0.9996, 0.1894, 0.9996, 0.2509, 0.9935, 0.2509, 0.9935, 0.1894, 0.9996, 0.1279, 0.9996, 0.1894, 0.9935, 0.1894, 0.9935, 0.1279, 0.9996, 0.06604, 0.9996, 0.1279, 0.9935, 0.1279, 0.9935, 0.06604, 0.8017, 0.06526, 0.7952, 0.1267, 0.7756, 0.1266, 0.7824, 0.06509, 0.7952, 0.1267, 0.7925, 0.1881, 0.7728, 0.1881, 0.7756, 0.1266, 0.7925, 0.1881, 0.7952, 0.2495, 0.7756, 0.2496, 0.7728, 0.1881, 0.7952, 0.2495, 0.8017, 0.3109, 0.7824, 0.3111, 0.7756, 0.2496, 0.8342, 0.4427, 0.8456, 0.4468, 0.8384, 0.5058, 0.8267, 0.5038, 0.5809, 0.6363, 0.5737, 0.6316, 0.579, 0.6217, 0.5851, 0.6284, 0.5809, 0.6468, 0.5737, 0.6459, 0.5737, 0.6316, 0.5809, 0.6363, 0.5852, 0.6589, 0.5789, 0.661, 0.5737, 0.6459, 0.5809, 0.6468, 0.6408, 0.6589, 0.6345, 0.661, 0.6292, 0.6459, 0.6365, 0.6468, 0.6365, 0.6468, 0.6292, 0.6459, 0.6292, 0.6316, 0.6364, 0.6363, 0.6364, 0.6363, 0.6292, 0.6316, 0.6345, 0.6217, 0.6407, 0.6284, 0.5532, 0.6376, 0.5459, 0.6386, 0.5512, 0.6235, 0.5575, 0.6256, 0.5531, 0.6482, 0.5459, 0.6528, 0.5459, 0.6386, 0.5532, 0.6376, 0.5574, 0.656, 0.5512, 0.6628, 0.5459, 0.6528, 0.5531, 0.6482, 0.6087, 0.6376, 0.6015, 0.6386, 0.6067, 0.6235, 0.613, 0.6256, 0.6086, 0.6482, 0.6015, 0.6528, 0.6015, 0.6386, 0.6087, 0.6376, 0.6129, 0.656, 0.6068, 0.6628, 0.6015, 0.6528, 0.6086, 0.6482, 0.9275, 0.4583, 0.9354, 0.4571, 0.9354, 0.913, 0.9275, 0.9121, 0.9354, 0.4563, 0.9275, 0.4555, 0.9275, 0.001625, 0.9354, 0.0003784, 0.82, 0.5035, 0.8109, 0.5032, 0.8184, 0.4417, 0.8275, 0.4423, 0.8169, 0.5646, 0.8077, 0.5646, 0.8109, 0.5032, 0.82, 0.5035, 0.82, 0.6256, 0.8109, 0.626, 0.8077, 0.5646, 0.8169, 0.5646, 0.8275, 0.6869, 0.8184, 0.6874, 0.8109, 0.626, 0.82, 0.6256, 0.82, 0.1271, 0.8109, 0.1268, 0.8184, 0.06536, 0.8275, 0.06592, 0.8169, 0.1882, 0.8077, 0.1882, 0.8109, 0.1268, 0.82, 0.1271, 0.82, 0.2493, 0.8109, 0.2496, 0.8077, 0.1882, 0.8169, 0.1882, 0.8275, 0.3105, 0.8184, 0.311, 0.8109, 0.2496, 0.82, 0.2493, 0.8371, 0.7511, 0.8281, 0.7524, 0.8184, 0.6874, 0.8275, 0.6869, 0.8275, 0.4423, 0.8184, 0.4417, 0.8281, 0.3768, 0.8371, 0.3781, 0.8281, 0.0003784, 0.8371, 0.001708, 0.8275, 0.06592, 0.8184, 0.06536, 0.8184, 0.311, 0.8275, 0.3105, 0.8371, 0.3747, 0.8281, 0.376, 0.4967, 0.6823, 0.4963, 0.6587, 0.5076, 0.6579, 0.5077, 0.6813, 0.586, 0.6399, 0.5809, 0.6363, 0.5851, 0.6284, 0.5895, 0.6336, 0.586, 0.6476, 0.5809, 0.6468, 0.5809, 0.6363, 0.586, 0.6399, 0.5895, 0.6575, 0.5852, 0.6589, 0.5809, 0.6468, 0.586, 0.6476, 0.6451, 0.6575, 0.6408, 0.6589, 0.6365, 0.6468, 0.6416, 0.6476, 0.6416, 0.6476, 0.6365, 0.6468, 0.6364, 0.6363, 0.6415, 0.6399, 0.6415, 0.6399, 0.6364, 0.6363, 0.6407, 0.6284, 0.645, 0.6336, 0.5582, 0.6368, 0.5532, 0.6376, 0.5575, 0.6256, 0.5618, 0.627, 0.5582, 0.6446, 0.5531, 0.6482, 0.5532, 0.6376, 0.5582, 0.6368, 0.5617, 0.6509, 0.5574, 0.656, 0.5531, 0.6482, 0.5582, 0.6446, 0.6138, 0.6368, 0.6087, 0.6376, 0.613, 0.6256, 0.6173, 0.627, 0.6138, 0.6446, 0.6086, 0.6482, 0.6087, 0.6376, 0.6138, 0.6368, 0.6173, 0.6509, 0.6129, 0.656, 0.6086, 0.6482, 0.6138, 0.6446, 0.9195, 0.4598, 0.9275, 0.4583, 0.9275, 0.9121, 0.9196, 0.9114, 0.9195, 0.003061, 0.9275, 0.001625, 0.9275, 0.4555, 0.9196, 0.4547, 0.8267, 0.5038, 0.82, 0.5035, 0.8275, 0.4423, 0.8342, 0.4427, 0.8236, 0.5646, 0.8169, 0.5646, 0.82, 0.5035, 0.8267, 0.5038, 0.8267, 0.6254, 0.82, 0.6256, 0.8169, 0.5646, 0.8236, 0.5646, 0.8342, 0.6865, 0.8275, 0.6869, 0.82, 0.6256, 0.8267, 0.6254, 0.8267, 0.1274, 0.82, 0.1271, 0.8275, 0.06592, 0.8342, 0.06629, 0.8236, 0.1882, 0.8169, 0.1882, 0.82, 0.1271, 0.8267, 0.1274, 0.8267, 0.249, 0.82, 0.2493, 0.8169, 0.1882, 0.8236, 0.1882, 0.8342, 0.3101, 0.8275, 0.3105, 0.82, 0.2493, 0.8267, 0.249, 0.8438, 0.7501, 0.8371, 0.7511, 0.8275, 0.6869, 0.8342, 0.6865, 0.8342, 0.4427, 0.8275, 0.4423, 0.8371, 0.3781, 0.8438, 0.3791, 0.8342, 0.06629, 0.8275, 0.06592, 0.8371, 0.001708, 0.8438, 0.002694, 0.8438, 0.3737, 0.8371, 0.3747, 0.8275, 0.3105, 0.8342, 0.3101, 0.07317, 0.02394, 0.005787, 0.02394, 0.01178, 0.02049, 0.07317, 0.01098, 0.5582, 0.6368, 0.5695, 0.6312, 0.5695, 0.6387, 0.5582, 0.6446, 0.8342, 0.6865, 0.8456, 0.6824, 0.8548, 0.7438, 0.8438, 0.7501, 0.5895, 0.6336, 0.6007, 0.6397, 0.5973, 0.6457, 0.586, 0.6399, 0.8267, 0.5038, 0.8384, 0.5058, 0.8354, 0.5646, 0.8236, 0.5646, 0.5582, 0.6446, 0.5695, 0.6387, 0.5729, 0.6448, 0.5617, 0.6509, 0.8438, 0.3791, 0.8548, 0.3854, 0.8456, 0.4468, 0.8342, 0.4427, 0.586, 0.6399, 0.5973, 0.6457, 0.5973, 0.6533, 0.586, 0.6476, 0.8236, 0.5646, 0.8354, 0.5646, 0.8384, 0.6233, 0.8267, 0.6254, 0.6173, 0.627, 0.6285, 0.6217, 0.6251, 0.6312, 0.6138, 0.6368, 0.8438, 0.002694, 0.8548, 0.008977, 0.8456, 0.07042, 0.8342, 0.06629, 0.586, 0.6476, 0.5973, 0.6533, 0.6007, 0.6628, 0.5895, 0.6575, 0.8267, 0.6254, 0.8384, 0.6233, 0.8456, 0.6824, 0.8342, 0.6865, 0.6138, 0.6368, 0.6251, 0.6312, 0.6251, 0.6387, 0.6138, 0.6446, 0.8342, 0.3101, 0.8456, 0.306, 0.8548, 0.3674, 0.8438, 0.3737, 0.6416, 0.6476, 0.6528, 0.6533, 0.6562, 0.6628, 0.6451, 0.6575, 0.8342, 0.06629, 0.8456, 0.07042, 0.8384, 0.1294, 0.8267, 0.1274, 0.6138, 0.6446, 0.6251, 0.6387, 0.6285, 0.6448, 0.6173, 0.6509, 0.6415, 0.6399, 0.6528, 0.6457, 0.6528, 0.6533, 0.6416, 0.6476, 0.8267, 0.1274, 0.8384, 0.1294, 0.8354, 0.1882, 0.8236, 0.1882, 0.9196, 0.9114, 0.9118, 0.9037, 0.9117, 0.4703, 0.9195, 0.4598, 0.645, 0.6336, 0.6562, 0.6397, 0.6528, 0.6457, 0.6415, 0.6399, 0.8236, 0.1882, 0.8354, 0.1882, 0.8384, 0.247, 0.8267, 0.249, 0.9196, 0.4547, 0.9118, 0.4471, 0.9117, 0.01361, 0.9195, 0.003061, 0.5618, 0.627, 0.5729, 0.6217, 0.5695, 0.6312, 0.5582, 0.6368, 0.8267, 0.249, 0.8384, 0.247, 0.8456, 0.306, 0.8342, 0.3101, 0.06177, 0.6898, 0.06177, 0.6785, 0.06801, 0.6785, 0.06801, 0.6898, 0.03923, 0.6775, 0.04087, 0.6763, 0.04624, 0.6855, 0.04486, 0.6873, 0.9865, 0.6298, 0.9865, 0.5683, 0.9927, 0.5683, 0.9927, 0.6298, 0.008153, 0.6723, 0.009793, 0.6726, 0.01517, 0.6868, 0.01378, 0.6873, 0.9865, 0.5683, 0.9865, 0.5068, 0.9927, 0.5068, 0.9927, 0.5683, 0.006018, 0.6483, 0.007396, 0.6501, 0.002022, 0.6593, 0.0003837, 0.6581, 0.9865, 0.5068, 0.9865, 0.445, 0.9927, 0.445, 0.9927, 0.5068, 0.02932, 0.6483, 0.03071, 0.6488, 0.02534, 0.663, 0.0237, 0.6633, 0.9865, 0.2509, 0.9865, 0.1894, 0.9927, 0.1894, 0.9927, 0.2509, 0.9472, 0.3109, 0.9494, 0.3107, 0.9595, 0.3754, 0.9573, 0.3758, 0.9865, 0.6917, 0.9865, 0.6298, 0.9927, 0.6298, 0.9927, 0.6917, 0.01593, 0.6633, 0.01757, 0.663, 0.01757, 0.6764, 0.01593, 0.6775, 0.9865, 0.1894, 0.9865, 0.128, 0.9927, 0.128, 0.9927, 0.1894, 0.8767, 0.592, 0.8788, 0.5923, 0.8688, 0.657, 0.8666, 0.6569, 0.9865, 0.128, 0.9865, 0.06607, 0.9927, 0.06607, 0.9927, 0.128, 0.03147, 0.6581, 0.0331, 0.6593, 0.03311, 0.6726, 0.03147, 0.6723, 0.06877, 0.6739, 0.06877, 0.6596, 0.07501, 0.6596, 0.07501, 0.6739, 0.008158, 0.6581, 0.009796, 0.6593, 0.009793, 0.6726, 0.008153, 0.6723, 0.06177, 0.6785, 0.06177, 0.6643, 0.06801, 0.6643, 0.06801, 0.6785, 0.01593, 0.6775, 0.01757, 0.6764, 0.02295, 0.6856, 0.02157, 0.6873, 0.09648, 0.6596, 0.09649, 0.6484, 0.1026, 0.6483, 0.1026, 0.6596, 0.0237, 0.6633, 0.02534, 0.663, 0.02534, 0.6763, 0.0237, 0.6775, 0.4592, 0.6823, 0.4589, 0.6587, 0.4701, 0.6579, 0.4703, 0.6813, 0.0371, 0.6483, 0.03848, 0.6501, 0.0331, 0.6593, 0.03147, 0.6581, 0.06877, 0.6596, 0.06878, 0.6484, 0.07502, 0.6483, 0.07501, 0.6596, 0.6755, 0.6366, 0.6772, 0.6364, 0.6772, 0.6497, 0.6755, 0.6509, 0.08958, 0.6596, 0.08959, 0.6484, 0.09573, 0.6483, 0.09572, 0.6596, 0.9573, 0.3765, 0.9595, 0.3768, 0.9494, 0.4415, 0.9472, 0.4414, 0.06878, 0.6898, 0.06877, 0.6739, 0.07501, 0.6739, 0.07502, 0.6898, 0.047, 0.6581, 0.04863, 0.6593, 0.04864, 0.6726, 0.047, 0.6723, 0.08192, 0.6643, 0.08191, 0.6786, 0.07577, 0.6786, 0.07578, 0.6643, 0.8947, 0.9025, 0.8969, 0.9023, 0.9069, 0.967, 0.9047, 0.9673, 0.08192, 0.6483, 0.08192, 0.6643, 0.07578, 0.6643, 0.07578, 0.6484, 0.8869, 0.8411, 0.8891, 0.841, 0.8969, 0.9023, 0.8947, 0.9025, 0.9865, 0.3128, 0.9865, 0.2509, 0.9927, 0.2509, 0.9927, 0.3128, 0.02155, 0.6483, 0.02295, 0.6488, 0.01757, 0.663, 0.01593, 0.6633, 0.4464, 0.6766, 0.4456, 0.653, 0.4589, 0.6587, 0.4592, 0.6823, 0.9472, 0.4414, 0.9494, 0.4415, 0.9416, 0.5029, 0.9394, 0.5028, 0.09649, 0.6898, 0.09649, 0.6739, 0.1026, 0.6739, 0.1026, 0.6898, 0.03147, 0.6723, 0.03311, 0.6726, 0.03848, 0.6868, 0.03708, 0.6873, 0.6833, 0.6631, 0.6833, 0.6472, 0.6895, 0.6472, 0.6895, 0.6631, 0.8837, 0.7797, 0.8859, 0.7797, 0.8891, 0.841, 0.8869, 0.8411, 0.4724, 0.6656, 0.4711, 0.642, 0.483, 0.653, 0.4838, 0.6766, 0.6655, 0.8432, 0.6616, 0.8431, 0.6616, 0.6224, 0.6655, 0.6217, 0.6833, 0.6329, 0.6833, 0.6217, 0.6895, 0.6217, 0.6895, 0.6329, 0.9394, 0.5028, 0.9416, 0.5029, 0.9384, 0.5642, 0.9362, 0.5642, 0.6833, 0.6472, 0.6833, 0.6329, 0.6895, 0.6329, 0.6895, 0.6472, 0.6748, 0.8432, 0.6709, 0.8431, 0.6709, 0.6224, 0.6748, 0.6217, 0.06177, 0.6643, 0.06177, 0.6484, 0.06801, 0.6483, 0.06801, 0.6643, 0.8666, 0.6569, 0.8688, 0.657, 0.861, 0.7184, 0.8588, 0.7183, 0.4349, 0.6656, 0.4336, 0.642, 0.4456, 0.653, 0.4464, 0.6766, 0.03923, 0.6633, 0.04087, 0.663, 0.04087, 0.6763, 0.03923, 0.6775, 0.1244, 0.6875, 0.1244, 0.6768, 0.1306, 0.6769, 0.1306, 0.6875, 0.3822, 0.8718, 0.3822, 0.8104, 0.3884, 0.8104, 0.3884, 0.8718, 0.3822, 0.8104, 0.3822, 0.749, 0.3884, 0.749, 0.3884, 0.8104, 0.3822, 0.749, 0.3822, 0.6872, 0.3884, 0.6872, 0.3884, 0.749, 0.3892, 0.8718, 0.3892, 0.8104, 0.3954, 0.8104, 0.3954, 0.8718, 0.3822, 0.9336, 0.3822, 0.8718, 0.3884, 0.8718, 0.3884, 0.9336, 0.3892, 0.8104, 0.3892, 0.749, 0.3954, 0.749, 0.3954, 0.8104, 0.3892, 0.749, 0.3892, 0.6872, 0.3954, 0.6872, 0.3954, 0.749, 0.1104, 0.6724, 0.1104, 0.659, 0.1166, 0.659, 0.1166, 0.6723, 0.1244, 0.6768, 0.1244, 0.6635, 0.1306, 0.6635, 0.1306, 0.6769, 0.3884, 0.9336, 0.3884, 0.9991, 0.3822, 0.9991, 0.3822, 0.9336, 0.1096, 0.6769, 0.1096, 0.6875, 0.1034, 0.6875, 0.1034, 0.6768, 0.1104, 0.659, 0.1104, 0.6484, 0.1166, 0.6483, 0.1166, 0.659, 0.3954, 0.9336, 0.3954, 0.9991, 0.3892, 0.9991, 0.3892, 0.9336, 0.1104, 0.6875, 0.1104, 0.6724, 0.1166, 0.6723, 0.1166, 0.6875, 0.969, 0.4599, 0.969, 0.0004355, 0.977, 0.0003784, 0.977, 0.4598, 0.3884, 0.6217, 0.3884, 0.6872, 0.3822, 0.6872, 0.3822, 0.6217, 0.3892, 0.9336, 0.3892, 0.8718, 0.3954, 0.8718, 0.3954, 0.9336, 0.1096, 0.6635, 0.1096, 0.6769, 0.1034, 0.6768, 0.1034, 0.6635, 0.977, 0.4606, 0.977, 0.9201, 0.969, 0.9201, 0.969, 0.4607, 0.1174, 0.6875, 0.1174, 0.6724, 0.1236, 0.6723, 0.1236, 0.6875, 0.3954, 0.6217, 0.3954, 0.6872, 0.3892, 0.6872, 0.3892, 0.6217, 0.1174, 0.659, 0.1174, 0.6484, 0.1236, 0.6483, 0.1236, 0.659, 0.1174, 0.6724, 0.1174, 0.659, 0.1236, 0.659, 0.1236, 0.6723, 0.1244, 0.6635, 0.1244, 0.6484, 0.1306, 0.6483, 0.1306, 0.6635, 0.1096, 0.6483, 0.1096, 0.6635, 0.1034, 0.6635, 0.1034, 0.6484, 0.0003784, 0.6723, 0.002018, 0.6726, 0.007396, 0.6868, 0.006004, 0.6873, 0.05263, 0.6483, 0.05401, 0.6501, 0.04863, 0.6593, 0.047, 0.6581, 0.04485, 0.6483, 0.04624, 0.6488, 0.04087, 0.663, 0.03923, 0.6633, 0.6755, 0.6509, 0.6772, 0.6497, 0.6825, 0.6589, 0.6812, 0.6606, 0.9047, 0.592, 0.9069, 0.5923, 0.8969, 0.657, 0.8947, 0.6569, 0.0237, 0.6775, 0.02534, 0.6763, 0.03071, 0.6855, 0.02933, 0.6873, 0.9472, 0.687, 0.9494, 0.6869, 0.9595, 0.7516, 0.9573, 0.7519, 0.01379, 0.6483, 0.01517, 0.6501, 0.009796, 0.6593, 0.008158, 0.6581, 0.047, 0.6723, 0.04864, 0.6726, 0.05401, 0.6868, 0.05261, 0.6873, 0.9362, 0.1881, 0.9384, 0.1881, 0.9416, 0.2494, 0.9394, 0.2495, 0.6811, 0.6217, 0.6825, 0.6222, 0.6772, 0.6364, 0.6755, 0.6366, 0.8588, 0.7183, 0.861, 0.7184, 0.8578, 0.7797, 0.8556, 0.7797, 0.6701, 0.8432, 0.6663, 0.8431, 0.6663, 0.6224, 0.6701, 0.6217, 0.9394, 0.1267, 0.9416, 0.1268, 0.9384, 0.1881, 0.9362, 0.1881, 0.6609, 0.8432, 0.657, 0.8431, 0.657, 0.6224, 0.6609, 0.6217, 0.8556, 0.7797, 0.8578, 0.7797, 0.861, 0.841, 0.8588, 0.8411, 0.8666, 0.9025, 0.8688, 0.9023, 0.8788, 0.967, 0.8767, 0.9673, 0.9472, 0.06528, 0.9494, 0.06541, 0.9416, 0.1268, 0.9394, 0.1267, 0.9573, 0.0003784, 0.9595, 0.0007117, 0.9494, 0.06541, 0.9472, 0.06528, 0.8588, 0.8411, 0.861, 0.841, 0.8688, 0.9023, 0.8666, 0.9025, 0.9394, 0.6256, 0.9416, 0.6255, 0.9494, 0.6869, 0.9472, 0.687, 0.9362, 0.5642, 0.9384, 0.5642, 0.9416, 0.6255, 0.9394, 0.6256, 0.8947, 0.6569, 0.8969, 0.657, 0.8891, 0.7184, 0.8869, 0.7183, 0.8869, 0.7183, 0.8891, 0.7184, 0.8859, 0.7797, 0.8837, 0.7797, 0.0003837, 0.6581, 0.002022, 0.6593, 0.002018, 0.6726, 0.0003784, 0.6723, 0.9394, 0.2495, 0.9416, 0.2494, 0.9494, 0.3107, 0.9472, 0.3109, 0.3975, 0.6384, 0.4089, 0.6274, 0.4081, 0.6511, 0.3962, 0.662, 0.7531, 0.5029, 0.7605, 0.4415, 0.7824, 0.4413, 0.7756, 0.5028, 0.7501, 0.5643, 0.7531, 0.5029, 0.7756, 0.5028, 0.7728, 0.5643, 0.7531, 0.6257, 0.7501, 0.5643, 0.7728, 0.5643, 0.7756, 0.6258, 0.7605, 0.6871, 0.7531, 0.6257, 0.7756, 0.6258, 0.7824, 0.6873, 0.77, 0.752, 0.7605, 0.6871, 0.7824, 0.6873, 0.7894, 0.7388, 0.3919, 0.5999, 0.443, 0.5999, 0.443, 0.6111, 0.4017, 0.6055, 0.443, 0.5999, 0.5044, 0.5999, 0.5044, 0.6181, 0.443, 0.6111, 0.5044, 0.5999, 0.5658, 0.5999, 0.5658, 0.6209, 0.5044, 0.6181, 0.5658, 0.5999, 0.6272, 0.5999, 0.6272, 0.6181, 0.5658, 0.6209, 0.6272, 0.5999, 0.6885, 0.5999, 0.6885, 0.6111, 0.6272, 0.6181, 0.443, 0.03377, 0.5044, 0.03377, 0.5044, 0.04984, 0.443, 0.04984, 0.5044, 0.03377, 0.5658, 0.03377, 0.5658, 0.04984, 0.5044, 0.04984, 0.5658, 0.03377, 0.6272, 0.03377, 0.6272, 0.04984, 0.5658, 0.04984, 0.6272, 0.03377, 0.6885, 0.03377, 0.6885, 0.04984, 0.6272, 0.04984, 0.6885, 0.03377, 0.7467, 0.03377, 0.7493, 0.04984, 0.6885, 0.04984, 0.3848, 0.03377, 0.443, 0.03377, 0.443, 0.04984, 0.3822, 0.04984, 0.443, 0.02136, 0.5044, 0.02136, 0.5044, 0.03377, 0.443, 0.03377, 0.5044, 0.02136, 0.5658, 0.02136, 0.5658, 0.03377, 0.5044, 0.03377, 0.5658, 0.02136, 0.6272, 0.02136, 0.6272, 0.03377, 0.5658, 0.03377, 0.6272, 0.02136, 0.6885, 0.02136, 0.6885, 0.03377, 0.6272, 0.03377, 0.6885, 0.02136, 0.7396, 0.02136, 0.7467, 0.03377, 0.6885, 0.03377, 0.3919, 0.02136, 0.443, 0.02136, 0.443, 0.03377, 0.3848, 0.03377, 0.443, 0.01016, 0.5044, 0.003247, 0.5044, 0.02136, 0.443, 0.02136, 0.5044, 0.003247, 0.5658, 0.0003784, 0.5658, 0.02136, 0.5044, 0.02136, 0.5658, 0.0003784, 0.6272, 0.003247, 0.6272, 0.02136, 0.5658, 0.02136, 0.6272, 0.003247, 0.6885, 0.01016, 0.6885, 0.02136, 0.6272, 0.02136, 0.6885, 0.01016, 0.7298, 0.01582, 0.7396, 0.02136, 0.6885, 0.02136, 0.4017, 0.01582, 0.443, 0.01016, 0.443, 0.02136, 0.3919, 0.02136, 0.443, 0.04984, 0.5044, 0.04984, 0.5044, 0.5715, 0.443, 0.5715, 0.5044, 0.04984, 0.5658, 0.04984, 0.5658, 0.5715, 0.5044, 0.5715, 0.5658, 0.04984, 0.6272, 0.04984, 0.6272, 0.5715, 0.5658, 0.5715, 0.6272, 0.04984, 0.6885, 0.04984, 0.6885, 0.5715, 0.6272, 0.5715, 0.6885, 0.04984, 0.7493, 0.04984, 0.7493, 0.5715, 0.6885, 0.5715, 0.3822, 0.04984, 0.443, 0.04984, 0.443, 0.5715, 0.3822, 0.5715, 0.443, 0.5715, 0.5044, 0.5715, 0.5044, 0.5875, 0.443, 0.5875, 0.5044, 0.5715, 0.5658, 0.5715, 0.5658, 0.5875, 0.5044, 0.5875, 0.5658, 0.5715, 0.6272, 0.5715, 0.6272, 0.5875, 0.5658, 0.5875, 0.6272, 0.5715, 0.6885, 0.5715, 0.6885, 0.5875, 0.6272, 0.5875, 0.6885, 0.5715, 0.7493, 0.5715, 0.7467, 0.5875, 0.6885, 0.5875, 0.3822, 0.5715, 0.443, 0.5715, 0.443, 0.5875, 0.3848, 0.5875, 0.443, 0.5875, 0.5044, 0.5875, 0.5044, 0.5999, 0.443, 0.5999, 0.5044, 0.5875, 0.5658, 0.5875, 0.5658, 0.5999, 0.5044, 0.5999, 0.5658, 0.5875, 0.6272, 0.5875, 0.6272, 0.5999, 0.5658, 0.5999, 0.6272, 0.5875, 0.6885, 0.5875, 0.6885, 0.5999, 0.6272, 0.5999, 0.6885, 0.5875, 0.7467, 0.5875, 0.7396, 0.5999, 0.6885, 0.5999, 0.3848, 0.5875, 0.443, 0.5875, 0.443, 0.5999, 0.3919, 0.5999, 0.07317, 0.6175, 0.002028, 0.6175, 0.0003786, 0.6076, 0.07317, 0.6076, 0.07317, 0.624, 0.005788, 0.624, 0.002028, 0.6175, 0.07317, 0.6175, 0.07317, 0.637, 0.01178, 0.6275, 0.005788, 0.624, 0.07317, 0.624, 0.376, 0.624, 0.3086, 0.624, 0.3086, 0.6175, 0.3798, 0.6175, 0.3798, 0.6175, 0.3086, 0.6175, 0.3086, 0.6076, 0.3814, 0.6076, 0.376, 0.02394, 0.3086, 0.02394, 0.3086, 0.01098, 0.37, 0.02049, 0.37, 0.6275, 0.3086, 0.637, 0.3086, 0.624, 0.376, 0.624, 0.3086, 0.624, 0.2497, 0.624, 0.2497, 0.6175, 0.3086, 0.6175, 0.3086, 0.6175, 0.2497, 0.6175, 0.2497, 0.6076, 0.3086, 0.6076, 0.3086, 0.02394, 0.2497, 0.02394, 0.2497, 0.003476, 0.3086, 0.01098, 0.3086, 0.637, 0.2497, 0.6445, 0.2497, 0.624, 0.3086, 0.624, 0.2497, 0.624, 0.1909, 0.624, 0.1909, 0.6175, 0.2497, 0.6175, 0.2497, 0.6175, 0.1909, 0.6175, 0.1909, 0.6076, 0.2497, 0.6076, 0.2497, 0.02394, 0.1909, 0.02394, 0.1909, 0.0003784, 0.2497, 0.003476, 0.2497, 0.6445, 0.1909, 0.6476, 0.1909, 0.624, 0.2497, 0.624, 0.1909, 0.624, 0.1322, 0.624, 0.1322, 0.6175, 0.1909, 0.6175, 0.1909, 0.6175, 0.1322, 0.6175, 0.1322, 0.6076, 0.1909, 0.6076, 0.1909, 0.02394, 0.1322, 0.02394, 0.1322, 0.003476, 0.1909, 0.0003784, 0.1909, 0.6476, 0.1322, 0.6445, 0.1322, 0.624, 0.1909, 0.624, 0.1322, 0.624, 0.07317, 0.624, 0.07317, 0.6175, 0.1322, 0.6175, 0.1322, 0.6175, 0.07317, 0.6175, 0.07317, 0.6076, 0.1322, 0.6076, 0.1322, 0.02394, 0.07317, 0.02394, 0.07317, 0.01098, 0.1322, 0.003476, 0.1322, 0.6445, 0.07317, 0.637, 0.07317, 0.624, 0.1322, 0.624, 0.1322, 0.6076, 0.07317, 0.6076, 0.07317, 0.04036, 0.1322, 0.04036, 0.1909, 0.6076, 0.1322, 0.6076, 0.1322, 0.04036, 0.1909, 0.04036, 0.2497, 0.6076, 0.1909, 0.6076, 0.1909, 0.04036, 0.2497, 0.04036, 0.3086, 0.6076, 0.2497, 0.6076, 0.2497, 0.04036, 0.3086, 0.04036, 0.3814, 0.6076, 0.3086, 0.6076, 0.3086, 0.04036, 0.3814, 0.04036, 0.07317, 0.6076, 0.0003786, 0.6076, 0.0003784, 0.04036, 0.07317, 0.04036, 0.1322, 0.04036, 0.07317, 0.04036, 0.07317, 0.03044, 0.1322, 0.03044, 0.1909, 0.04036, 0.1322, 0.04036, 0.1322, 0.03044, 0.1909, 0.03044, 0.2497, 0.04036, 0.1909, 0.04036, 0.1909, 0.03044, 0.2497, 0.03044, 0.3086, 0.04036, 0.2497, 0.04036, 0.2497, 0.03044, 0.3086, 0.03044, 0.3814, 0.04036, 0.3086, 0.04036, 0.3086, 0.03044, 0.3798, 0.03044, 0.07317, 0.04036, 0.0003784, 0.04036, 0.002028, 0.03044, 0.07317, 0.03044, 0.1322, 0.03044, 0.07317, 0.03044, 0.07317, 0.02394, 0.1322, 0.02394, 0.1909, 0.03044, 0.1322, 0.03044, 0.1322, 0.02394, 0.1909, 0.02394, 0.2497, 0.03044, 0.1909, 0.03044, 0.1909, 0.02394, 0.2497, 0.02394, 0.3086, 0.03044, 0.2497, 0.03044, 0.2497, 0.02394, 0.3086, 0.02394, 0.3798, 0.03044, 0.3086, 0.03044, 0.3086, 0.02394, 0.376, 0.02394, 0.07317, 0.03044, 0.002028, 0.03044, 0.005787, 0.02394, 0.07317, 0.02394])
me_cube.materials.append(mat_tray)
me_cube.use_remesh_preserve_volume = False
me_cube.use_remesh_preserve_attributes = False
me_cube.use_mirror_vertex_groups = False
me_cube.update()

# ---- objects
ob_tray = bpy.data.objects.new('Tray', me_cube)

# ---- transforms, parenting, visibility, modifiers, constraints
ob_tray.location = (0.0, 0.0, 0.0)
ob_tray.lock_rotations_4d = False
ob_tray.empty_display_type = 'ARROWS'
ob_tray.lineart.crease_threshold = 0.0
_m = ob_tray.modifiers.new('Auto Smooth', 'NODES')
_m.node_group = ng_auto_smooth
_gi = [s.identifier for s in ng_auto_smooth.interface.items_tree if s.item_type == 'SOCKET' and s.in_out == 'INPUT']
_m[_gi[1]] = 0.5236  # Angle

# ---- collection membership
col_collection.objects.link(ob_tray)

# ---- scene / render settings (as saved in the file)
scene.frame_start = 1; scene.frame_end = 250; scene.frame_set(1)
scene.render.engine = 'CYCLES'
scene.cycles.samples = 128
scene.cycles.sampling_pattern = 'TABULATED_SOBOL'
scene.cycles.use_adaptive_sampling = False
scene.cycles.use_light_tree = False
scene.view_settings.view_transform = 'Filmic'
bpy.context.view_layer.update()

# ---- added for rendering (the .blend has no active camera): camera
cam_auto = bpy.data.cameras.new('AutoCamera')
cam_auto.lens = 50.0
cam_auto.sensor_width = 36.0
cam_auto.clip_end = 1000.0
ob_auto_camera = bpy.data.objects.new('AutoCamera', cam_auto)
scene.collection.objects.link(ob_auto_camera)
ob_auto_camera.location = (0.351056, -0.421268, 0.280095)
ob_auto_camera.rotation_euler = (1.09748, -7.21219e-08, 0.694738)
scene.camera = ob_auto_camera
bpy.context.view_layer.update()
